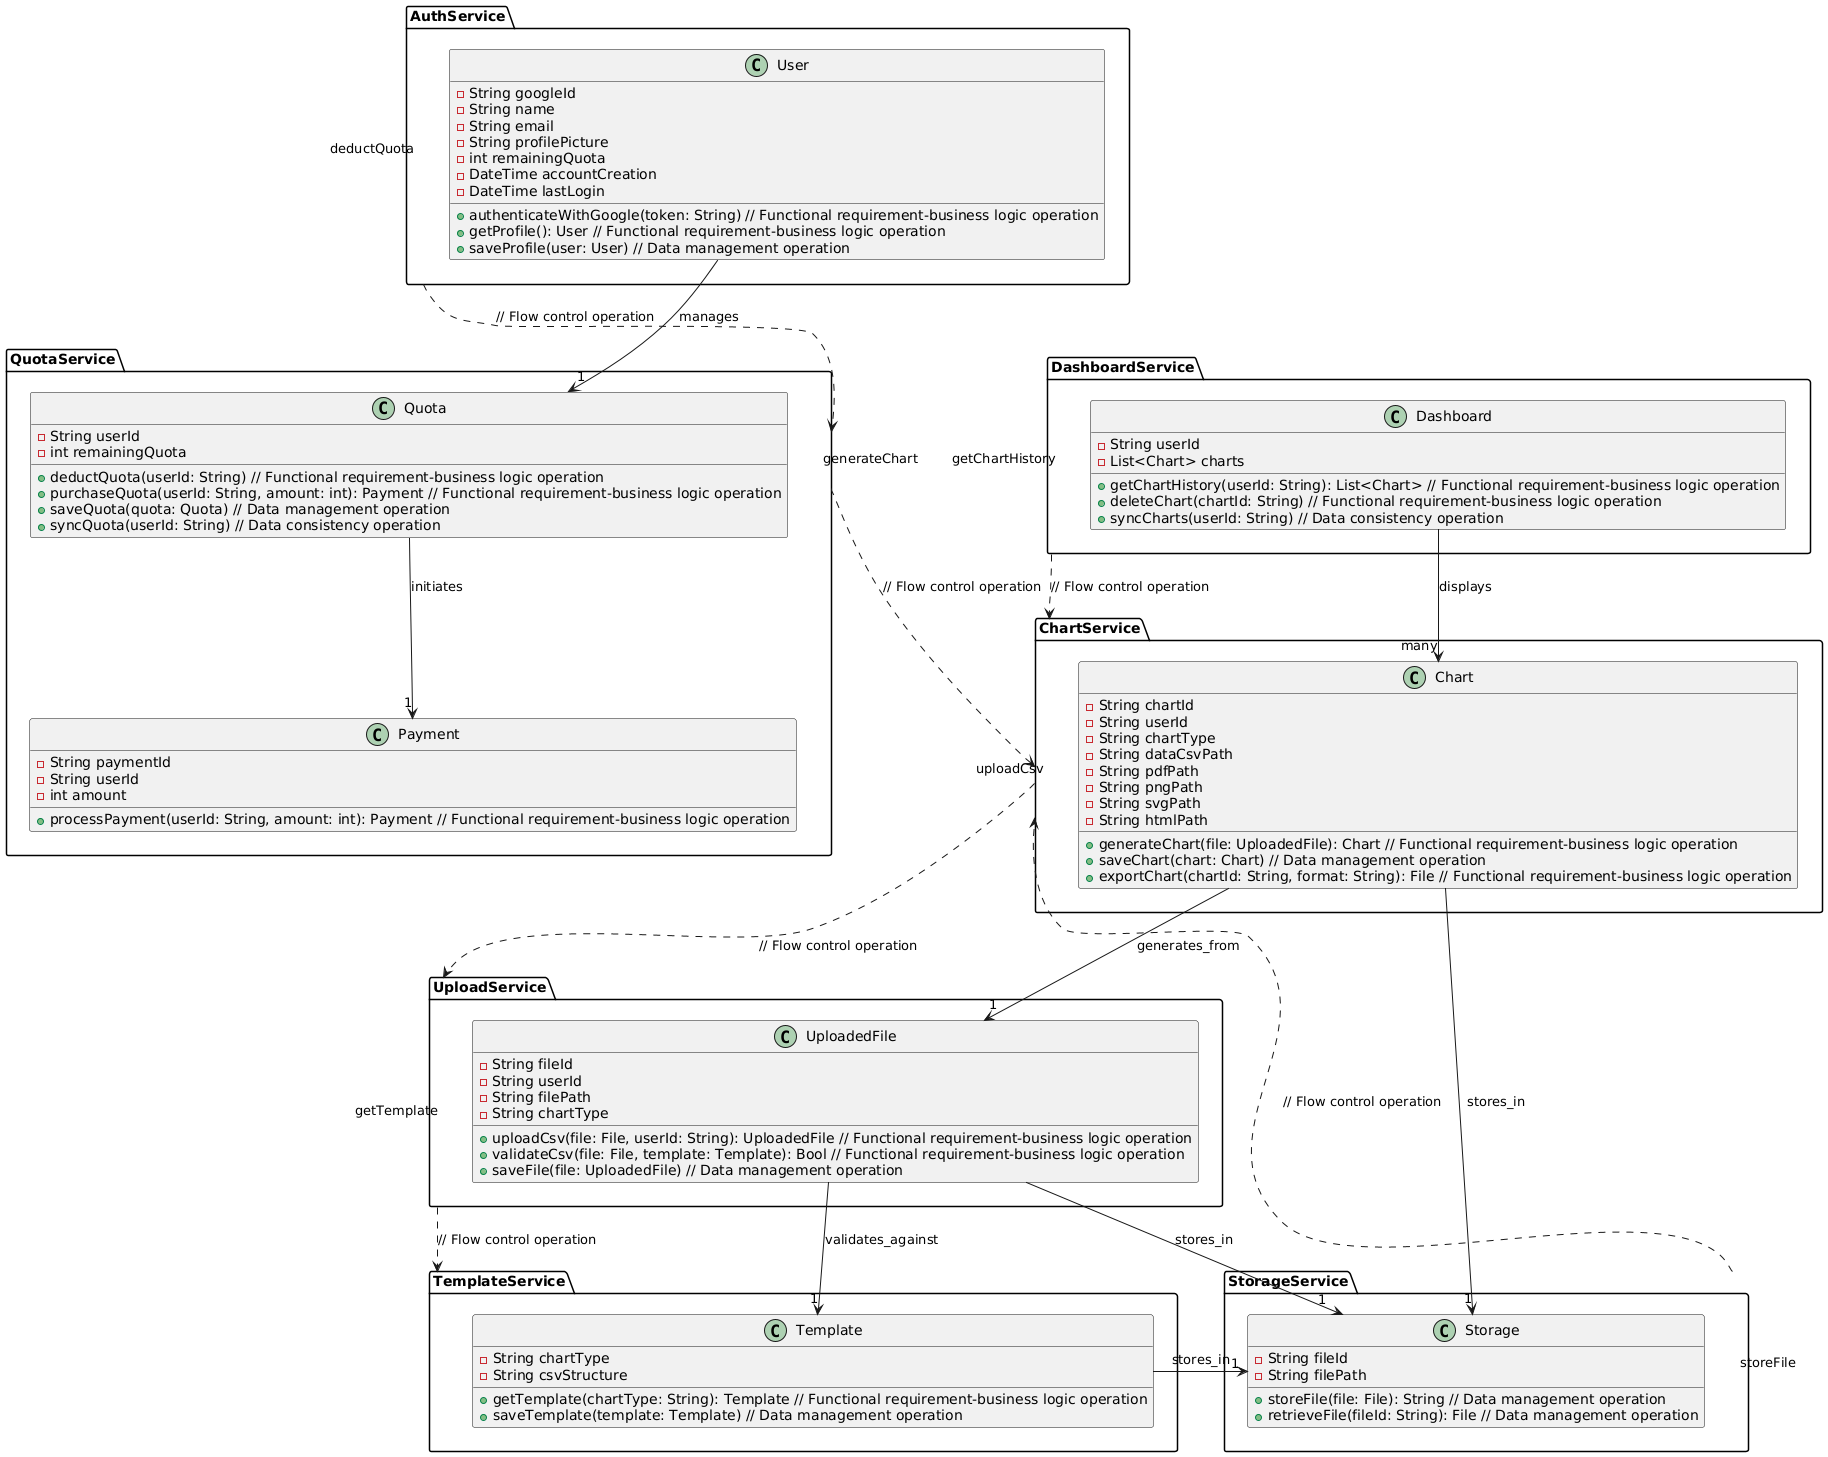

The diagram above was rendered by PlantUML. Its source (embedded in the PNG):
@startuml

' Packages for Microservices
package "AuthService" {
  class User {
    -String googleId
    -String name
    -String email
    -String profilePicture
    -int remainingQuota
    -DateTime accountCreation
    -DateTime lastLogin
    +authenticateWithGoogle(token: String) // Functional requirement-business logic operation
    +getProfile(): User // Functional requirement-business logic operation
    +saveProfile(user: User) // Data management operation
  }
}

package "TemplateService" {
  class Template {
    -String chartType
    -String csvStructure
    +getTemplate(chartType: String): Template // Functional requirement-business logic operation
    +saveTemplate(template: Template) // Data management operation
  }
}

package "UploadService" {
  class UploadedFile {
    -String fileId
    -String userId
    -String filePath
    -String chartType
    +uploadCsv(file: File, userId: String): UploadedFile // Functional requirement-business logic operation
    +validateCsv(file: File, template: Template): Bool // Functional requirement-business logic operation
    +saveFile(file: UploadedFile) // Data management operation
  }
}

package "ChartService" {
  class Chart {
    -String chartId
    -String userId
    -String chartType
    -String dataCsvPath
    -String pdfPath
    -String pngPath
    -String svgPath
    -String htmlPath
    +generateChart(file: UploadedFile): Chart // Functional requirement-business logic operation
    +saveChart(chart: Chart) // Data management operation
    +exportChart(chartId: String, format: String): File // Functional requirement-business logic operation
  }
}

package "DashboardService" {
  class Dashboard {
    -String userId
    -List<Chart> charts
    +getChartHistory(userId: String): List<Chart> // Functional requirement-business logic operation
    +deleteChart(chartId: String) // Functional requirement-business logic operation
    +syncCharts(userId: String) // Data consistency operation
  }
}

package "QuotaService" {
  class Quota {
    -String userId
    -int remainingQuota
    +deductQuota(userId: String) // Functional requirement-business logic operation
    +purchaseQuota(userId: String, amount: int): Payment // Functional requirement-business logic operation
    +saveQuota(quota: Quota) // Data management operation
    +syncQuota(userId: String) // Data consistency operation
  }
  class Payment {
    -String paymentId
    -String userId
    -int amount
    +processPayment(userId: String, amount: int): Payment // Functional requirement-business logic operation
  }
}

package "StorageService" {
  class Storage {
    -String fileId
    -String filePath
    +storeFile(file: File): String // Data management operation
    +retrieveFile(fileId: String): File // Data management operation
  }
}

' Associations
User --> "1" Quota : manages
UploadedFile --> "1" Template : validates_against
Chart --> "1" UploadedFile : generates_from
Dashboard --> "many" Chart : displays
Quota --> "1" Payment : initiates
Chart --> "1" Storage : stores_in
UploadedFile --> "1" Storage : stores_in
Template --> "1" Storage : stores_in

' Service Dependencies (Flow Control)
AuthService ..> QuotaService : "deductQuota" // Flow control operation
UploadService ..> TemplateService : "getTemplate" // Flow control operation
ChartService ..> UploadService : "uploadCsv" // Flow control operation
DashboardService ..> ChartService : "getChartHistory" // Flow control operation
QuotaService ..> ChartService : "generateChart" // Flow control operation
StorageService ..> ChartService : "storeFile" // Flow control operation

@enduml